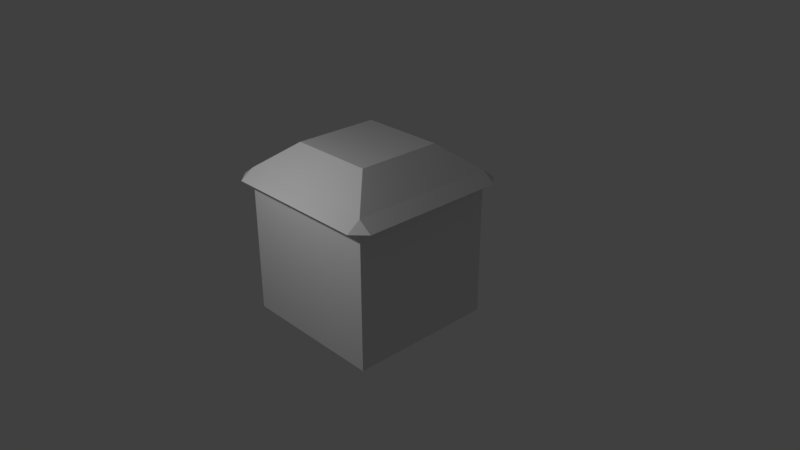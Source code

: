 # Source: building4.blend  (saved by Blender 2.78.0; exported with 4.5.12 LTS)
import bpy
from mathutils import Matrix  # noqa: F401  (used for matrix-valued properties, if any)

bpy.ops.wm.read_factory_settings(use_empty=True)
scene = bpy.context.scene
scene.name = 'Scene'

# ---- collections
col_collection_1 = bpy.data.collections.new('Collection 1'); scene.collection.children.link(col_collection_1)

# ---- materials (node trees are filled in below, after node groups)
mat_material = bpy.data.materials.new('Material')
mat_material.alpha_threshold = 0.0
mat_material.use_transparent_shadow = False
mat_material.roughness = 0.5
mat_material.line_color = (0.0, 0.0, 0.0, 1.0)

# ---- material node trees

# ---- world
world_world = bpy.data.worlds.new('World'); scene.world = world_world
world_world.color = (0.05088, 0.05088, 0.05088)
world_world.use_sun_shadow = False
world_world.sun_shadow_jitter_overblur = 0.0
world_world.cycles.sampling_method = 'MANUAL'

# ---- cameras
cam_camera = bpy.data.cameras.new('Camera')
cam_camera.clip_end = 100.0
cam_camera.lens = 35.0
cam_camera.sensor_width = 32.0
cam_camera.sensor_height = 18.0
cam_camera.ortho_scale = 7.314
cam_camera.dof.focus_distance = 0.0
cam_camera.dof.aperture_fstop = 128.0

# ---- lights
light_lamp = bpy.data.lights.new('Lamp', 'POINT')
light_lamp.transmission_factor = 0.0
light_lamp.cutoff_distance = 30.0
light_lamp.energy = 100.0
light_lamp.shadow_buffer_clip_start = 1.001
light_lamp.shadow_soft_size = 0.1
light_lamp.shadow_maximum_resolution = 0.006
light_lamp.use_absolute_resolution = True

# ---- meshes
me_cube = bpy.data.meshes.new('Cube')
me_cube.from_pydata([(1.0, 1.0, -1.0), (1.0, -1.0, -1.0), (-1.0, -1.0, -1.0), (-1.0, 1.0, -1.0), (0.5746, 0.5746, 1.341), (0.5746, -0.5746, 1.341), (-0.5746, -0.5746, 1.341), (-0.5746, 0.5746, 1.341), (1.0, 1.0, 1.0), (1.0, -1.0, 1.0), (-1.0, 1.0, 1.0), (-1.0, -1.0, 1.0), (1.0, -1.0, 1.0), (-1.0, -1.0, 1.0), (1.0, -1.181, 0.8704), (-1.0, -1.181, 0.8704), (1.0, 1.18, 0.87), (-1.0, 1.18, 0.87), (1.18, 1.0, 0.87), (1.18, -1.0, 0.87), (-1.18, 1.0, 0.87), (-1.18, -1.0, 0.87)], [], [(0, 1, 2, 3), (4, 7, 6, 5), (0, 8, 9, 1), (1, 9, 11, 2), (2, 11, 10, 3), (8, 0, 3, 10), (4, 5, 9, 8), (7, 4, 8, 10), (5, 6, 11, 9), (6, 7, 10, 11), (9, 11, 13, 12), (12, 13, 15, 14), (10, 8, 16, 17), (8, 9, 19, 18), (11, 10, 20, 21), (19, 12, 14), (8, 18, 16), (10, 17, 20), (13, 21, 15)])
_uv = me_cube.uv_layers.new(name='UVMap')
_uv.uv.foreach_set('vector', [0.1063, 0.2362, 0.3563, 0.2362, 0.3563, 0.5695, 0.1063, 0.5695, 0.3552, 0.5959, 0.3552, 0.803, 0.1999, 0.803, 0.1999, 0.5959, 0.9449, 0.6037, 0.6949, 0.6037, 0.6949, 0.2704, 0.9449, 0.2704, 0.7677, 0.5433, 0.5177, 0.5433, 0.5177, 0.21, 0.7677, 0.21, 0.8228, 0.5433, 0.5728, 0.5433, 0.5728, 0.21, 0.8228, 0.21, 0.6339, 0.2493, 0.8839, 0.2493, 0.8839, 0.5827, 0.6339, 0.5827, 0.3657, 0.2937, 0.1088, 0.2937, 0.03046, 0.1893, 0.444, 0.1893, 0.3742, 0.755, 0.1139, 0.755, 0.03455, 0.6492, 0.4535, 0.6492, 0.118, 0.6454, 0.3585, 0.6454, 0.4318, 0.7431, 0.04467, 0.7431, 0.1438, 0.614, 0.2991, 0.614, 0.3465, 0.6772, 0.09646, 0.6772, 0.5177, 0.5433, 0.5177, 0.21, 0.5177, 0.21, 0.5177, 0.5433, 0.1779, 0.2378, 0.374, 0.2378, 0.374, 0.2378, 0.1779, 0.2378, 0.313, 0.4068, 0.313, 0.07347, 0.313, 0.07347, 0.313, 0.4068, 0.1122, 0.8767, 0.1122, 0.5433, 0.1122, 0.5433, 0.1122, 0.8767, 0.3622, 0.4121, 0.3622, 0.07875, 0.3622, 0.07875, 0.3622, 0.4121, 0.1446, 0.272, 0.3731, 0.2713, 0.3731, 0.2713, 0.2677, 0.42, 0.2677, 0.42, 0.2067, 0.0656, 0.1551, 0.1061, 0.2012, 0.3873, 0.1551, 0.1061, 0.08007, 0.15, 0.4534, 0.3014, 0.08007, 0.15])
me_cube.materials.append(mat_material)
me_cube.use_remesh_preserve_volume = False
me_cube.use_remesh_preserve_attributes = False
me_cube.use_mirror_vertex_groups = False
me_cube.update()

# ---- objects
ob_cube = bpy.data.objects.new('Cube', me_cube)
ob_lamp = bpy.data.objects.new('Lamp', light_lamp)
ob_camera = bpy.data.objects.new('Camera', cam_camera)

# ---- transforms, parenting, visibility, modifiers, constraints
ob_cube.location = (0.0, 0.0, 0.1854)
ob_cube.lock_rotations_4d = False
ob_cube.empty_display_type = 'ARROWS'
ob_cube.lineart.crease_threshold = 0.0
ob_lamp.location = (-0.1014, -3.178, 2.952)
ob_lamp.rotation_euler = (0.6503, 0.05522, 1.866)
ob_lamp.lock_rotations_4d = False
ob_lamp.empty_display_type = 'ARROWS'
ob_lamp.color = (0.0, 0.0, 0.0, 0.0)
ob_lamp.lineart.crease_threshold = 0.0
ob_camera.location = (7.481, -6.508, 5.344)
ob_camera.rotation_euler = (1.109, 0.0, 0.8149)
ob_camera.lock_rotations_4d = False
ob_camera.empty_display_type = 'ARROWS'
ob_camera.color = (0.0, 0.0, 0.0, 0.0)
ob_camera.display_type = 'WIRE'
ob_camera.lineart.crease_threshold = 0.0

# ---- collection membership
col_collection_1.objects.link(ob_cube)
col_collection_1.objects.link(ob_lamp)
col_collection_1.objects.link(ob_camera)

# ---- scene / render settings (as saved in the file)
scene.camera = ob_camera
scene.frame_start = 1; scene.frame_end = 250; scene.frame_set(1)
scene.render.engine = 'BLENDER_EEVEE_NEXT'
scene.render.resolution_percentage = 50
scene.render.dither_intensity = 0.0
scene.cycles.use_denoising = False
scene.cycles.samples = 128
scene.cycles.sampling_pattern = 'TABULATED_SOBOL'
scene.cycles.light_sampling_threshold = 0.0
scene.cycles.use_adaptive_sampling = False
scene.cycles.use_light_tree = False
scene.cycles.blur_glossy = 0.0
scene.cycles.sample_clamp_indirect = 0.0
scene.view_settings.view_transform = 'Standard'
bpy.context.view_layer.update()
